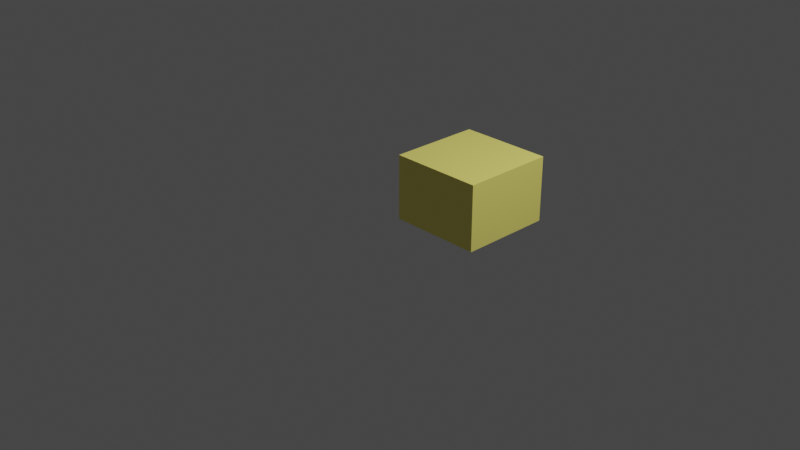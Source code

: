 # Source: sand_block.blend  (saved by Blender 3.4.6; exported with 4.5.12 LTS)
import bpy
from mathutils import Matrix  # noqa: F401  (used for matrix-valued properties, if any)

bpy.ops.wm.read_factory_settings(use_empty=True)
scene = bpy.context.scene
scene.name = 'Scene'

# ---- collections
col_collection = bpy.data.collections.new('Collection'); scene.collection.children.link(col_collection)

# ---- materials (node trees are filled in below, after node groups)
mat_material_001 = bpy.data.materials.new('Material.001')
mat_material_001.use_transparent_shadow = False

# ---- material node trees
mat_material_001.use_nodes = True; mat_material_001.node_tree.nodes.clear()
_N = mat_material_001.node_tree.nodes; _L = mat_material_001.node_tree.links
n0 = _N.new('ShaderNodeBsdfPrincipled'); n0.name = 'Principled BSDF'; n0.location = (10, 300)
n0.distribution = 'GGX'
n0.subsurface_method = 'RANDOM_WALK_SKIN'
n0.inputs[0].default_value = (1.0, 0.9, 0.2, 1.0)
n0.inputs[3].default_value = 1.45
n0.inputs[27].default_value = (0.0, 0.0, 0.0, 1.0)
n0.inputs[28].default_value = 1.0
n1 = _N.new('ShaderNodeOutputMaterial'); n1.name = 'Material Output'; n1.location = (300, 300)
_L.new(n0.outputs[0], n1.inputs[0])
n1.is_active_output = True

# ---- world
world_world = bpy.data.worlds.new('World'); scene.world = world_world
world_world.use_nodes = True; world_world.node_tree.nodes.clear()
_N = world_world.node_tree.nodes; _L = world_world.node_tree.links
n0 = _N.new('ShaderNodeOutputWorld'); n0.name = 'World Output'; n0.location = (300, 300)
n1 = _N.new('ShaderNodeBackground'); n1.name = 'Background'; n1.location = (10, 300)
n1.inputs[0].default_value = (0.05088, 0.05088, 0.05088, 1.0)
_L.new(n1.outputs[0], n0.inputs[0])
n0.is_active_output = True
world_world.color = (0.05088, 0.05088, 0.05088)
world_world.use_sun_shadow = False
world_world.sun_shadow_jitter_overblur = 0.0

# ---- cameras
cam_camera = bpy.data.cameras.new('Camera')
cam_camera.clip_end = 100.0
cam_camera.ortho_scale = 7.314

# ---- lights
light_light = bpy.data.lights.new('Light', 'POINT')
light_light.transmission_factor = 0.0
light_light.energy = 1000.0
light_light.shadow_soft_size = 0.1
light_light.shadow_maximum_resolution = 0.006
light_light.use_absolute_resolution = True

# ---- meshes
me_cube_001 = bpy.data.meshes.new('Cube.001')
me_cube_001.from_pydata([(0.0, 0.0, 0.0), (0.0, 0.0, 1.0), (0.0, 2.0, 0.0), (0.0, 2.0, 1.0), (2.0, 0.0, 0.0), (2.0, 0.0, 1.0), (2.0, 2.0, 0.0), (2.0, 2.0, 1.0)], [], [(0, 1, 3, 2), (2, 3, 7, 6), (6, 7, 5, 4), (4, 5, 1, 0), (2, 6, 4, 0), (7, 3, 1, 5)])
_uv = me_cube_001.uv_layers.new(name='UVMap')
_uv.uv.foreach_set('vector', [0.375, 0.0, 0.625, 0.0, 0.625, 0.25, 0.375, 0.25, 0.375, 0.25, 0.625, 0.25, 0.625, 0.5, 0.375, 0.5, 0.375, 0.5, 0.625, 0.5, 0.625, 0.75, 0.375, 0.75, 0.375, 0.75, 0.625, 0.75, 0.625, 1.0, 0.375, 1.0, 0.125, 0.5, 0.375, 0.5, 0.375, 0.75, 0.125, 0.75, 0.625, 0.5, 0.875, 0.5, 0.875, 0.75, 0.625, 0.75])
me_cube_001.materials.append(mat_material_001)
me_cube_001.update()

# ---- objects
ob_light = bpy.data.objects.new('Light', light_light)
ob_camera = bpy.data.objects.new('Camera', cam_camera)
ob_cube = bpy.data.objects.new('Cube', me_cube_001)

# ---- transforms, parenting, visibility, modifiers, constraints
ob_light.location = (4.076, 1.005, 5.904)
ob_light.rotation_euler = (0.6503, 0.05522, 1.866)
ob_light.lock_rotations_4d = False
ob_light.empty_display_type = 'ARROWS'
ob_light.color = (0.0, 0.0, 0.0, 0.0)
ob_light.lineart.crease_threshold = 0.0
ob_camera.location = (7.359, -6.926, 4.958)
ob_camera.rotation_euler = (1.109, 0.0, 0.8149)
ob_camera.lock_rotations_4d = False
ob_camera.empty_display_type = 'ARROWS'
ob_camera.color = (0.0, 0.0, 0.0, 0.0)
ob_camera.display_type = 'WIRE'
ob_camera.lineart.crease_threshold = 0.0
ob_cube.location = (0.0, 0.0, 0.0)
ob_cube.rotation_mode = 'XZY'
ob_cube.scale = (0.5, 0.5, 0.7)

# ---- collection membership
col_collection.objects.link(ob_light)
col_collection.objects.link(ob_camera)
col_collection.objects.link(ob_cube)

# ---- scene / render settings (as saved in the file)
scene.camera = ob_camera
scene.frame_start = 1; scene.frame_end = 250; scene.frame_set(33)
scene.render.engine = 'BLENDER_EEVEE_NEXT'
scene.cycles.sampling_pattern = 'TABULATED_SOBOL'
scene.cycles.use_light_tree = False
scene.view_settings.view_transform = 'Filmic'
bpy.context.view_layer.update()
